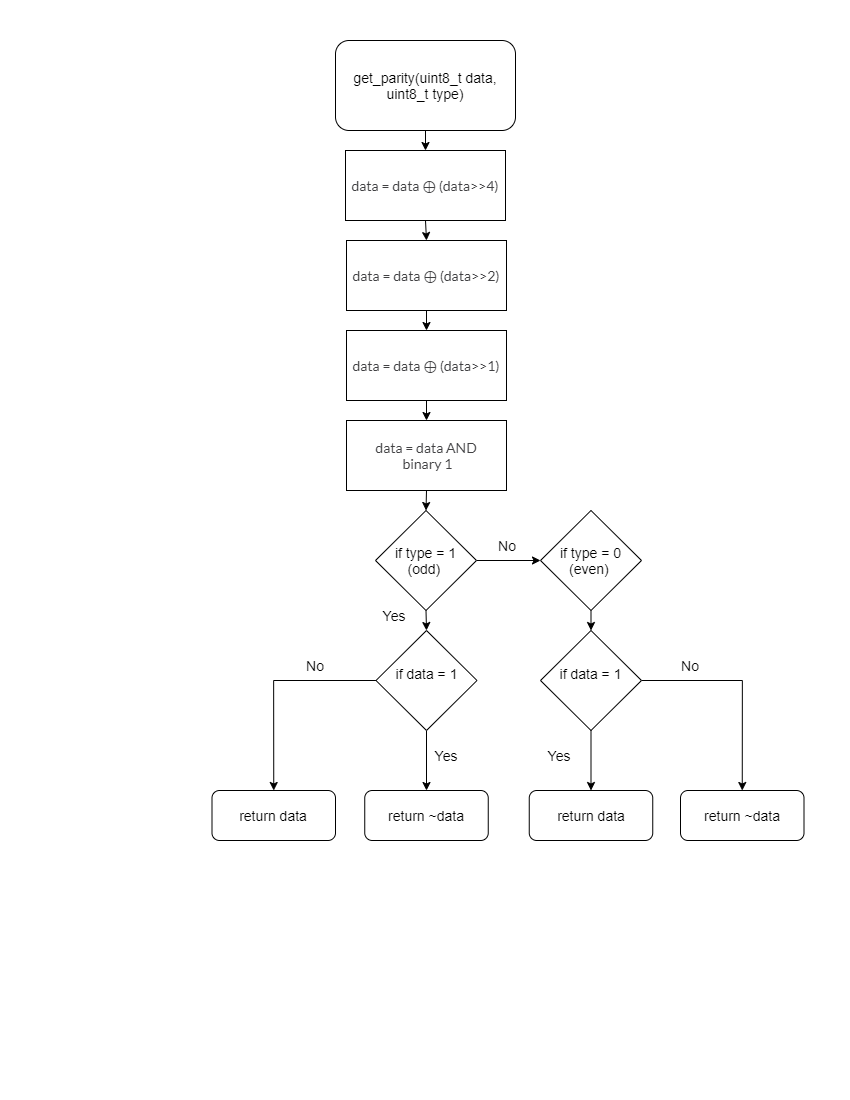

The diagram above was exported from draw.io. Its source (the exported page's mxGraphModel, read from the mxfile embedded in the PNG):
<mxGraphModel dx="1769" dy="829" grid="1" gridSize="10" guides="1" tooltips="1" connect="1" arrows="1" fold="1" page="1" pageScale="1" pageWidth="850" pageHeight="1100" math="0" shadow="0">
  <root>
    <mxCell id="0" />
    <mxCell id="1" parent="0" />
    <mxCell id="IzpRjt9vcp-ApmqRs7Lc-6" style="edgeStyle=orthogonalEdgeStyle;rounded=0;orthogonalLoop=1;jettySize=auto;html=1;exitX=0.5;exitY=1;exitDx=0;exitDy=0;entryX=0.5;entryY=0;entryDx=0;entryDy=0;" edge="1" parent="1" source="IzpRjt9vcp-ApmqRs7Lc-1" target="IzpRjt9vcp-ApmqRs7Lc-2">
      <mxGeometry relative="1" as="geometry" />
    </mxCell>
    <mxCell id="IzpRjt9vcp-ApmqRs7Lc-1" value="&lt;font style=&quot;font-size: 14px&quot;&gt;get_parity(uint8_t data, uint8_t type)&lt;/font&gt;" style="rounded=1;whiteSpace=wrap;html=1;" vertex="1" parent="1">
      <mxGeometry x="335" y="40" width="180" height="90" as="geometry" />
    </mxCell>
    <mxCell id="IzpRjt9vcp-ApmqRs7Lc-7" style="edgeStyle=orthogonalEdgeStyle;rounded=0;orthogonalLoop=1;jettySize=auto;html=1;exitX=0.5;exitY=1;exitDx=0;exitDy=0;entryX=0.5;entryY=0;entryDx=0;entryDy=0;" edge="1" parent="1" source="IzpRjt9vcp-ApmqRs7Lc-2" target="IzpRjt9vcp-ApmqRs7Lc-4">
      <mxGeometry relative="1" as="geometry" />
    </mxCell>
    <mxCell id="IzpRjt9vcp-ApmqRs7Lc-2" value="&lt;font style=&quot;font-size: 14px&quot;&gt;&lt;span style=&quot;color: rgb(65 , 65 , 67) ; font-family: &amp;#34;lato&amp;#34; , sans-serif ; background-color: rgb(255 , 255 , 255)&quot;&gt;data = data&amp;nbsp;&lt;/span&gt;&lt;span style=&quot;color: rgb(65 , 65 , 67) ; font-family: &amp;#34;lato&amp;#34; , sans-serif ; background-color: rgb(255 , 255 , 255)&quot;&gt;⊕ (data&amp;gt;&amp;gt;4)&lt;/span&gt;&lt;/font&gt;" style="rounded=0;whiteSpace=wrap;html=1;" vertex="1" parent="1">
      <mxGeometry x="345" y="150" width="160" height="70" as="geometry" />
    </mxCell>
    <mxCell id="IzpRjt9vcp-ApmqRs7Lc-8" style="edgeStyle=orthogonalEdgeStyle;rounded=0;orthogonalLoop=1;jettySize=auto;html=1;exitX=0.5;exitY=1;exitDx=0;exitDy=0;entryX=0.5;entryY=0;entryDx=0;entryDy=0;" edge="1" parent="1" source="IzpRjt9vcp-ApmqRs7Lc-4" target="IzpRjt9vcp-ApmqRs7Lc-5">
      <mxGeometry relative="1" as="geometry" />
    </mxCell>
    <mxCell id="IzpRjt9vcp-ApmqRs7Lc-4" value="&lt;font style=&quot;font-size: 14px&quot;&gt;&lt;span style=&quot;color: rgb(65 , 65 , 67) ; font-family: &amp;#34;lato&amp;#34; , sans-serif ; background-color: rgb(255 , 255 , 255)&quot;&gt;data =&amp;nbsp;&lt;/span&gt;&lt;span style=&quot;color: rgb(65 , 65 , 67) ; font-family: &amp;#34;lato&amp;#34; , sans-serif ; background-color: rgb(255 , 255 , 255)&quot;&gt;data&amp;nbsp;&lt;/span&gt;&lt;span style=&quot;color: rgb(65 , 65 , 67) ; font-family: &amp;#34;lato&amp;#34; , sans-serif ; background-color: rgb(255 , 255 , 255)&quot;&gt;⊕ (data&amp;gt;&amp;gt;2)&lt;/span&gt;&lt;/font&gt;" style="rounded=0;whiteSpace=wrap;html=1;" vertex="1" parent="1">
      <mxGeometry x="346" y="240" width="160" height="70" as="geometry" />
    </mxCell>
    <mxCell id="IzpRjt9vcp-ApmqRs7Lc-10" style="edgeStyle=orthogonalEdgeStyle;rounded=0;orthogonalLoop=1;jettySize=auto;html=1;exitX=0.5;exitY=1;exitDx=0;exitDy=0;entryX=0.5;entryY=0;entryDx=0;entryDy=0;" edge="1" parent="1" source="IzpRjt9vcp-ApmqRs7Lc-5" target="IzpRjt9vcp-ApmqRs7Lc-9">
      <mxGeometry relative="1" as="geometry" />
    </mxCell>
    <mxCell id="IzpRjt9vcp-ApmqRs7Lc-5" value="&lt;font style=&quot;font-size: 14px&quot;&gt;&lt;span style=&quot;color: rgb(65 , 65 , 67) ; font-family: &amp;#34;lato&amp;#34; , sans-serif ; background-color: rgb(255 , 255 , 255)&quot;&gt;data =&amp;nbsp;&lt;/span&gt;&lt;span style=&quot;color: rgb(65 , 65 , 67) ; font-family: &amp;#34;lato&amp;#34; , sans-serif ; background-color: rgb(255 , 255 , 255)&quot;&gt;data&amp;nbsp;&lt;/span&gt;&lt;span style=&quot;color: rgb(65 , 65 , 67) ; font-family: &amp;#34;lato&amp;#34; , sans-serif ; background-color: rgb(255 , 255 , 255)&quot;&gt;⊕ (data&amp;gt;&amp;gt;1)&lt;/span&gt;&lt;/font&gt;" style="rounded=0;whiteSpace=wrap;html=1;" vertex="1" parent="1">
      <mxGeometry x="346" y="330" width="160" height="70" as="geometry" />
    </mxCell>
    <mxCell id="IzpRjt9vcp-ApmqRs7Lc-14" style="edgeStyle=orthogonalEdgeStyle;rounded=0;orthogonalLoop=1;jettySize=auto;html=1;exitX=0.5;exitY=1;exitDx=0;exitDy=0;entryX=0.5;entryY=0;entryDx=0;entryDy=0;" edge="1" parent="1" source="IzpRjt9vcp-ApmqRs7Lc-9" target="IzpRjt9vcp-ApmqRs7Lc-11">
      <mxGeometry relative="1" as="geometry" />
    </mxCell>
    <mxCell id="IzpRjt9vcp-ApmqRs7Lc-9" value="&lt;font style=&quot;font-size: 14px&quot;&gt;&lt;font color=&quot;#414143&quot; face=&quot;lato, sans-serif&quot;&gt;&lt;span style=&quot;background-color: rgb(255 , 255 , 255)&quot;&gt;data = data AND&lt;/span&gt;&lt;/font&gt;&lt;font color=&quot;#414143&quot; face=&quot;lato, sans-serif&quot;&gt;&lt;span style=&quot;background-color: rgb(255 , 255 , 255)&quot;&gt;&lt;br&gt;&amp;nbsp;binary 1&lt;/span&gt;&lt;/font&gt;&lt;/font&gt;" style="rounded=0;whiteSpace=wrap;html=1;" vertex="1" parent="1">
      <mxGeometry x="346" y="420" width="160" height="70" as="geometry" />
    </mxCell>
    <mxCell id="IzpRjt9vcp-ApmqRs7Lc-20" style="edgeStyle=orthogonalEdgeStyle;rounded=0;orthogonalLoop=1;jettySize=auto;html=1;exitX=1;exitY=0.5;exitDx=0;exitDy=0;entryX=0;entryY=0.5;entryDx=0;entryDy=0;fontSize=14;" edge="1" parent="1" source="IzpRjt9vcp-ApmqRs7Lc-11" target="IzpRjt9vcp-ApmqRs7Lc-13">
      <mxGeometry relative="1" as="geometry" />
    </mxCell>
    <mxCell id="IzpRjt9vcp-ApmqRs7Lc-24" style="edgeStyle=orthogonalEdgeStyle;rounded=0;orthogonalLoop=1;jettySize=auto;html=1;exitX=0.5;exitY=1;exitDx=0;exitDy=0;entryX=0.5;entryY=0;entryDx=0;entryDy=0;fontSize=14;" edge="1" parent="1" source="IzpRjt9vcp-ApmqRs7Lc-11" target="IzpRjt9vcp-ApmqRs7Lc-23">
      <mxGeometry relative="1" as="geometry" />
    </mxCell>
    <mxCell id="IzpRjt9vcp-ApmqRs7Lc-11" value="&lt;span style=&quot;font-size: 14px&quot;&gt;if type = 1&lt;br&gt;(odd)&lt;/span&gt;&amp;nbsp;" style="rhombus;whiteSpace=wrap;html=1;" vertex="1" parent="1">
      <mxGeometry x="375" y="510" width="101" height="100" as="geometry" />
    </mxCell>
    <mxCell id="IzpRjt9vcp-ApmqRs7Lc-31" style="edgeStyle=orthogonalEdgeStyle;rounded=0;orthogonalLoop=1;jettySize=auto;html=1;exitX=0.5;exitY=1;exitDx=0;exitDy=0;entryX=0.5;entryY=0;entryDx=0;entryDy=0;fontSize=14;" edge="1" parent="1" source="IzpRjt9vcp-ApmqRs7Lc-13" target="IzpRjt9vcp-ApmqRs7Lc-30">
      <mxGeometry relative="1" as="geometry" />
    </mxCell>
    <mxCell id="IzpRjt9vcp-ApmqRs7Lc-13" value="&lt;span style=&quot;font-size: 14px&quot;&gt;if type = 0&lt;br&gt;(even)&lt;/span&gt;&lt;span&gt;&amp;nbsp;&lt;/span&gt;" style="rhombus;whiteSpace=wrap;html=1;" vertex="1" parent="1">
      <mxGeometry x="540" y="510" width="101" height="100" as="geometry" />
    </mxCell>
    <mxCell id="IzpRjt9vcp-ApmqRs7Lc-18" value="return ~data" style="rounded=1;whiteSpace=wrap;html=1;fontSize=14;" vertex="1" parent="1">
      <mxGeometry x="364.25" y="790" width="123.5" height="50" as="geometry" />
    </mxCell>
    <mxCell id="IzpRjt9vcp-ApmqRs7Lc-26" style="edgeStyle=orthogonalEdgeStyle;rounded=0;orthogonalLoop=1;jettySize=auto;html=1;exitX=0.5;exitY=1;exitDx=0;exitDy=0;entryX=0.5;entryY=0;entryDx=0;entryDy=0;fontSize=14;" edge="1" parent="1" source="IzpRjt9vcp-ApmqRs7Lc-23" target="IzpRjt9vcp-ApmqRs7Lc-18">
      <mxGeometry relative="1" as="geometry" />
    </mxCell>
    <mxCell id="IzpRjt9vcp-ApmqRs7Lc-27" style="edgeStyle=orthogonalEdgeStyle;rounded=0;orthogonalLoop=1;jettySize=auto;html=1;exitX=0;exitY=0.5;exitDx=0;exitDy=0;fontSize=14;entryX=0.5;entryY=0;entryDx=0;entryDy=0;" edge="1" parent="1" source="IzpRjt9vcp-ApmqRs7Lc-23" target="IzpRjt9vcp-ApmqRs7Lc-29">
      <mxGeometry relative="1" as="geometry">
        <mxPoint x="280" y="680" as="targetPoint" />
      </mxGeometry>
    </mxCell>
    <mxCell id="IzpRjt9vcp-ApmqRs7Lc-23" value="&lt;span style=&quot;font-size: 14px&quot;&gt;if data = 1&lt;br&gt;&lt;/span&gt;&lt;span&gt;&amp;nbsp;&lt;/span&gt;" style="rhombus;whiteSpace=wrap;html=1;" vertex="1" parent="1">
      <mxGeometry x="375.5" y="630" width="101" height="100" as="geometry" />
    </mxCell>
    <mxCell id="IzpRjt9vcp-ApmqRs7Lc-29" value="return data" style="rounded=1;whiteSpace=wrap;html=1;fontSize=14;" vertex="1" parent="1">
      <mxGeometry x="211.5" y="790" width="123.5" height="50" as="geometry" />
    </mxCell>
    <mxCell id="IzpRjt9vcp-ApmqRs7Lc-36" style="edgeStyle=orthogonalEdgeStyle;rounded=0;orthogonalLoop=1;jettySize=auto;html=1;exitX=0.5;exitY=1;exitDx=0;exitDy=0;entryX=0.5;entryY=0;entryDx=0;entryDy=0;fontSize=14;" edge="1" parent="1" source="IzpRjt9vcp-ApmqRs7Lc-30" target="IzpRjt9vcp-ApmqRs7Lc-32">
      <mxGeometry relative="1" as="geometry" />
    </mxCell>
    <mxCell id="IzpRjt9vcp-ApmqRs7Lc-37" style="edgeStyle=orthogonalEdgeStyle;rounded=0;orthogonalLoop=1;jettySize=auto;html=1;exitX=1;exitY=0.5;exitDx=0;exitDy=0;entryX=0.5;entryY=0;entryDx=0;entryDy=0;fontSize=14;" edge="1" parent="1" source="IzpRjt9vcp-ApmqRs7Lc-30" target="IzpRjt9vcp-ApmqRs7Lc-33">
      <mxGeometry relative="1" as="geometry" />
    </mxCell>
    <mxCell id="IzpRjt9vcp-ApmqRs7Lc-30" value="&lt;span style=&quot;font-size: 14px&quot;&gt;if data = 1&lt;br&gt;&lt;/span&gt;&lt;span&gt;&amp;nbsp;&lt;/span&gt;" style="rhombus;whiteSpace=wrap;html=1;" vertex="1" parent="1">
      <mxGeometry x="540" y="630" width="101" height="100" as="geometry" />
    </mxCell>
    <mxCell id="IzpRjt9vcp-ApmqRs7Lc-32" value="return data" style="rounded=1;whiteSpace=wrap;html=1;fontSize=14;" vertex="1" parent="1">
      <mxGeometry x="528.75" y="790" width="123.5" height="50" as="geometry" />
    </mxCell>
    <mxCell id="IzpRjt9vcp-ApmqRs7Lc-33" value="return ~data" style="rounded=1;whiteSpace=wrap;html=1;fontSize=14;" vertex="1" parent="1">
      <mxGeometry x="680" y="790" width="123.5" height="50" as="geometry" />
    </mxCell>
    <mxCell id="IzpRjt9vcp-ApmqRs7Lc-34" value="Yes" style="text;html=1;strokeColor=none;fillColor=none;align=center;verticalAlign=middle;whiteSpace=wrap;rounded=0;fontSize=14;" vertex="1" parent="1">
      <mxGeometry x="416" y="740" width="60" height="30" as="geometry" />
    </mxCell>
    <mxCell id="IzpRjt9vcp-ApmqRs7Lc-35" value="No" style="text;html=1;strokeColor=none;fillColor=none;align=center;verticalAlign=middle;whiteSpace=wrap;rounded=0;fontSize=14;" vertex="1" parent="1">
      <mxGeometry x="285" y="650" width="60" height="30" as="geometry" />
    </mxCell>
    <mxCell id="IzpRjt9vcp-ApmqRs7Lc-38" value="Yes" style="text;html=1;strokeColor=none;fillColor=none;align=center;verticalAlign=middle;whiteSpace=wrap;rounded=0;fontSize=14;" vertex="1" parent="1">
      <mxGeometry x="528.75" y="740" width="60" height="30" as="geometry" />
    </mxCell>
    <mxCell id="IzpRjt9vcp-ApmqRs7Lc-39" value="No" style="text;html=1;strokeColor=none;fillColor=none;align=center;verticalAlign=middle;whiteSpace=wrap;rounded=0;fontSize=14;" vertex="1" parent="1">
      <mxGeometry x="660" y="650" width="60" height="30" as="geometry" />
    </mxCell>
    <mxCell id="IzpRjt9vcp-ApmqRs7Lc-40" value="Yes" style="text;html=1;strokeColor=none;fillColor=none;align=center;verticalAlign=middle;whiteSpace=wrap;rounded=0;fontSize=14;" vertex="1" parent="1">
      <mxGeometry x="364.25" y="600" width="60" height="30" as="geometry" />
    </mxCell>
    <mxCell id="IzpRjt9vcp-ApmqRs7Lc-41" value="No" style="text;html=1;strokeColor=none;fillColor=none;align=center;verticalAlign=middle;whiteSpace=wrap;rounded=0;fontSize=14;" vertex="1" parent="1">
      <mxGeometry x="476.5" y="530" width="60" height="30" as="geometry" />
    </mxCell>
  </root>
</mxGraphModel>